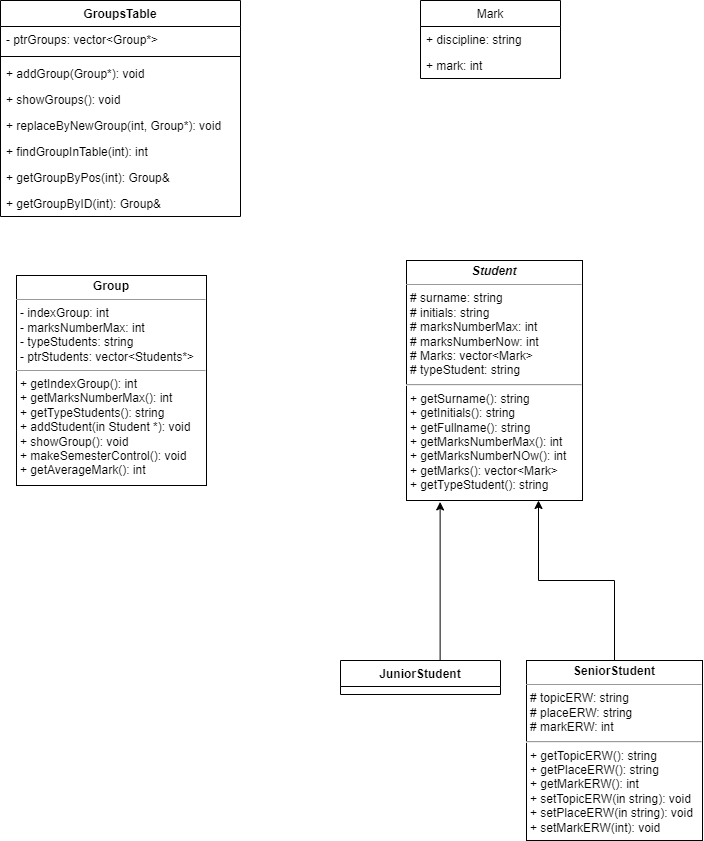

The diagram above was exported from draw.io. Its source (the exported page's mxGraphModel, read from the mxfile embedded in the PNG):
<mxGraphModel dx="1313" dy="726" grid="1" gridSize="10" guides="1" tooltips="1" connect="1" arrows="1" fold="1" page="1" pageScale="1" pageWidth="827" pageHeight="1169" math="0" shadow="0">
  <root>
    <mxCell id="0" />
    <mxCell id="1" parent="0" />
    <mxCell id="7oBES8A66MWeT0Wgn5VT-2" value="&lt;p style=&quot;margin:0px;margin-top:4px;text-align:center;&quot;&gt;&lt;b&gt;Group&lt;/b&gt;&lt;/p&gt;&lt;hr size=&quot;1&quot;&gt;&lt;p style=&quot;margin:0px;margin-left:4px;&quot;&gt;- indexGroup: int&lt;/p&gt;&lt;p style=&quot;margin:0px;margin-left:4px;&quot;&gt;- marksNumberMax: int&lt;/p&gt;&lt;p style=&quot;margin:0px;margin-left:4px;&quot;&gt;- typeStudents: string&lt;/p&gt;&lt;p style=&quot;margin:0px;margin-left:4px;&quot;&gt;- ptrStudents: vector&amp;lt;Students*&amp;gt;&lt;/p&gt;&lt;hr size=&quot;1&quot;&gt;&lt;p style=&quot;margin:0px;margin-left:4px;&quot;&gt;+ getIndexGroup(): int&lt;/p&gt;&lt;p style=&quot;margin:0px;margin-left:4px;&quot;&gt;+ getMarksNumberMax(): int&lt;/p&gt;&lt;p style=&quot;margin:0px;margin-left:4px;&quot;&gt;+ getTypeStudents(): string&lt;/p&gt;&lt;p style=&quot;margin:0px;margin-left:4px;&quot;&gt;+ addStudent(in Student *): void&lt;/p&gt;&lt;p style=&quot;margin:0px;margin-left:4px;&quot;&gt;+ showGroup(): void&lt;/p&gt;&lt;p style=&quot;margin:0px;margin-left:4px;&quot;&gt;+ makeSemesterControl(): void&lt;/p&gt;&lt;p style=&quot;margin:0px;margin-left:4px;&quot;&gt;+ getAverageMark(): int&lt;/p&gt;&lt;p style=&quot;margin:0px;margin-left:4px;&quot;&gt;&lt;br&gt;&lt;/p&gt;" style="verticalAlign=top;align=left;overflow=fill;fontSize=12;fontFamily=Helvetica;html=1;" parent="1" vertex="1">
      <mxGeometry x="106" y="345" width="190" height="210" as="geometry" />
    </mxCell>
    <mxCell id="7oBES8A66MWeT0Wgn5VT-9" value="&lt;p style=&quot;margin:0px;margin-top:4px;text-align:center;&quot;&gt;&lt;b&gt;&lt;i&gt;Student&lt;/i&gt;&lt;/b&gt;&lt;/p&gt;&lt;hr size=&quot;1&quot;&gt;&lt;p style=&quot;margin:0px;margin-left:4px;&quot;&gt;# surname: string&lt;/p&gt;&lt;p style=&quot;margin:0px;margin-left:4px;&quot;&gt;# initials: string&lt;/p&gt;&lt;p style=&quot;margin:0px;margin-left:4px;&quot;&gt;# marksNumberMax: int&lt;/p&gt;&lt;p style=&quot;margin:0px;margin-left:4px;&quot;&gt;# marksNumberNow: int&lt;/p&gt;&lt;p style=&quot;margin:0px;margin-left:4px;&quot;&gt;# Marks: vector&amp;lt;Mark&amp;gt;&lt;/p&gt;&lt;p style=&quot;margin:0px;margin-left:4px;&quot;&gt;# typeStudent: string&lt;/p&gt;&lt;hr&gt;&lt;p style=&quot;margin:0px;margin-left:4px;&quot;&gt;&lt;span style=&quot;background-color: initial;&quot;&gt;+ getSurname(): string&lt;/span&gt;&lt;/p&gt;&lt;p style=&quot;margin:0px;margin-left:4px;&quot;&gt;&lt;span style=&quot;background-color: initial;&quot;&gt;+ getInitials(): string&lt;br&gt;+ getFullname(): string&lt;/span&gt;&lt;/p&gt;&lt;p style=&quot;margin:0px;margin-left:4px;&quot;&gt;&lt;span style=&quot;background-color: initial;&quot;&gt;+ getMarksNumberMax(): int&lt;/span&gt;&lt;/p&gt;&lt;p style=&quot;margin:0px;margin-left:4px;&quot;&gt;+ getMarksNumberNOw(): int&lt;span style=&quot;background-color: initial;&quot;&gt;&lt;br&gt;&lt;/span&gt;&lt;/p&gt;&lt;p style=&quot;margin:0px;margin-left:4px;&quot;&gt;+ getMarks(): vector&amp;lt;Mark&amp;gt;&lt;/p&gt;&lt;p style=&quot;margin:0px;margin-left:4px;&quot;&gt;+ getTypeStudent(): string&lt;/p&gt;" style="verticalAlign=top;align=left;overflow=fill;fontSize=12;fontFamily=Helvetica;html=1;" parent="1" vertex="1">
      <mxGeometry x="496" y="330" width="176" height="240" as="geometry" />
    </mxCell>
    <mxCell id="y6cG6wt4lXcn1GHFUka9-5" style="edgeStyle=orthogonalEdgeStyle;rounded=0;orthogonalLoop=1;jettySize=auto;html=1;entryX=0.191;entryY=1.006;entryDx=0;entryDy=0;entryPerimeter=0;" edge="1" parent="1" target="7oBES8A66MWeT0Wgn5VT-9">
      <mxGeometry relative="1" as="geometry">
        <mxPoint x="486" y="730" as="sourcePoint" />
      </mxGeometry>
    </mxCell>
    <mxCell id="7oBES8A66MWeT0Wgn5VT-13" value="JuniorStudent" style="swimlane;fontStyle=1;align=center;verticalAlign=top;childLayout=stackLayout;horizontal=1;startSize=26;horizontalStack=0;resizeParent=1;resizeParentMax=0;resizeLast=0;collapsible=1;marginBottom=0;" parent="1" vertex="1">
      <mxGeometry x="430" y="730" width="160" height="34" as="geometry" />
    </mxCell>
    <mxCell id="y6cG6wt4lXcn1GHFUka9-2" style="edgeStyle=orthogonalEdgeStyle;rounded=0;orthogonalLoop=1;jettySize=auto;html=1;entryX=0.75;entryY=1;entryDx=0;entryDy=0;" edge="1" parent="1" source="7oBES8A66MWeT0Wgn5VT-30" target="7oBES8A66MWeT0Wgn5VT-9">
      <mxGeometry relative="1" as="geometry" />
    </mxCell>
    <mxCell id="7oBES8A66MWeT0Wgn5VT-30" value="&lt;p style=&quot;margin:0px;margin-top:4px;text-align:center;&quot;&gt;&lt;b&gt;SeniorStudent&lt;/b&gt;&lt;/p&gt;&lt;hr size=&quot;1&quot;&gt;&lt;p style=&quot;margin:0px;margin-left:4px;&quot;&gt;# topicERW: string&lt;br style=&quot;padding: 0px; margin: 0px;&quot;&gt;# placeERW: string&lt;br style=&quot;padding: 0px; margin: 0px;&quot;&gt;# markERW: int&lt;/p&gt;&lt;hr&gt;&lt;p style=&quot;margin:0px;margin-left:4px;&quot;&gt;+ getTopicERW(): string&lt;br style=&quot;padding: 0px; margin: 0px;&quot;&gt;+ getPlaceERW(): string&lt;br style=&quot;padding: 0px; margin: 0px;&quot;&gt;+ getMarkERW(): int&lt;br style=&quot;padding: 0px; margin: 0px;&quot;&gt;+ setTopicERW(in string): void&lt;br style=&quot;padding: 0px; margin: 0px;&quot;&gt;+ setPlaceERW(in string): void&lt;br style=&quot;padding: 0px; margin: 0px;&quot;&gt;+ setMarkERW(int): void&lt;br&gt;&lt;/p&gt;" style="verticalAlign=top;align=left;overflow=fill;fontSize=12;fontFamily=Helvetica;html=1;" parent="1" vertex="1">
      <mxGeometry x="616" y="730" width="176" height="180" as="geometry" />
    </mxCell>
    <mxCell id="7oBES8A66MWeT0Wgn5VT-32" value="Mark" style="swimlane;fontStyle=0;childLayout=stackLayout;horizontal=1;startSize=26;fillColor=none;horizontalStack=0;resizeParent=1;resizeParentMax=0;resizeLast=0;collapsible=1;marginBottom=0;" parent="1" vertex="1">
      <mxGeometry x="510" y="70" width="140" height="78" as="geometry" />
    </mxCell>
    <mxCell id="7oBES8A66MWeT0Wgn5VT-33" value="+ discipline: string" style="text;strokeColor=none;fillColor=none;align=left;verticalAlign=top;spacingLeft=4;spacingRight=4;overflow=hidden;rotatable=0;points=[[0,0.5],[1,0.5]];portConstraint=eastwest;" parent="7oBES8A66MWeT0Wgn5VT-32" vertex="1">
      <mxGeometry y="26" width="140" height="26" as="geometry" />
    </mxCell>
    <mxCell id="7oBES8A66MWeT0Wgn5VT-35" value="+ mark: int" style="text;strokeColor=none;fillColor=none;align=left;verticalAlign=top;spacingLeft=4;spacingRight=4;overflow=hidden;rotatable=0;points=[[0,0.5],[1,0.5]];portConstraint=eastwest;" parent="7oBES8A66MWeT0Wgn5VT-32" vertex="1">
      <mxGeometry y="52" width="140" height="26" as="geometry" />
    </mxCell>
    <mxCell id="y6cG6wt4lXcn1GHFUka9-44" value="GroupsTable" style="swimlane;fontStyle=1;align=center;verticalAlign=top;childLayout=stackLayout;horizontal=1;startSize=26;horizontalStack=0;resizeParent=1;resizeParentMax=0;resizeLast=0;collapsible=1;marginBottom=0;" vertex="1" parent="1">
      <mxGeometry x="90" y="70" width="240" height="216" as="geometry" />
    </mxCell>
    <mxCell id="y6cG6wt4lXcn1GHFUka9-45" value="- ptrGroups: vector&lt;Group*&gt;&#10;" style="text;strokeColor=none;fillColor=none;align=left;verticalAlign=top;spacingLeft=4;spacingRight=4;overflow=hidden;rotatable=0;points=[[0,0.5],[1,0.5]];portConstraint=eastwest;" vertex="1" parent="y6cG6wt4lXcn1GHFUka9-44">
      <mxGeometry y="26" width="240" height="26" as="geometry" />
    </mxCell>
    <mxCell id="y6cG6wt4lXcn1GHFUka9-46" value="" style="line;strokeWidth=1;fillColor=none;align=left;verticalAlign=middle;spacingTop=-1;spacingLeft=3;spacingRight=3;rotatable=0;labelPosition=right;points=[];portConstraint=eastwest;strokeColor=inherit;" vertex="1" parent="y6cG6wt4lXcn1GHFUka9-44">
      <mxGeometry y="52" width="240" height="8" as="geometry" />
    </mxCell>
    <mxCell id="y6cG6wt4lXcn1GHFUka9-47" value="+ addGroup(Group*): void&#10;" style="text;strokeColor=none;fillColor=none;align=left;verticalAlign=top;spacingLeft=4;spacingRight=4;overflow=hidden;rotatable=0;points=[[0,0.5],[1,0.5]];portConstraint=eastwest;" vertex="1" parent="y6cG6wt4lXcn1GHFUka9-44">
      <mxGeometry y="60" width="240" height="26" as="geometry" />
    </mxCell>
    <mxCell id="y6cG6wt4lXcn1GHFUka9-49" value="+ showGroups(): void" style="text;strokeColor=none;fillColor=none;align=left;verticalAlign=top;spacingLeft=4;spacingRight=4;overflow=hidden;rotatable=0;points=[[0,0.5],[1,0.5]];portConstraint=eastwest;" vertex="1" parent="y6cG6wt4lXcn1GHFUka9-44">
      <mxGeometry y="86" width="240" height="26" as="geometry" />
    </mxCell>
    <mxCell id="y6cG6wt4lXcn1GHFUka9-57" value="+ replaceByNewGroup(int, Group*): void" style="text;strokeColor=none;fillColor=none;align=left;verticalAlign=top;spacingLeft=4;spacingRight=4;overflow=hidden;rotatable=0;points=[[0,0.5],[1,0.5]];portConstraint=eastwest;" vertex="1" parent="y6cG6wt4lXcn1GHFUka9-44">
      <mxGeometry y="112" width="240" height="26" as="geometry" />
    </mxCell>
    <mxCell id="y6cG6wt4lXcn1GHFUka9-48" value="+ findGroupInTable(int): int" style="text;strokeColor=none;fillColor=none;align=left;verticalAlign=top;spacingLeft=4;spacingRight=4;overflow=hidden;rotatable=0;points=[[0,0.5],[1,0.5]];portConstraint=eastwest;" vertex="1" parent="y6cG6wt4lXcn1GHFUka9-44">
      <mxGeometry y="138" width="240" height="26" as="geometry" />
    </mxCell>
    <mxCell id="y6cG6wt4lXcn1GHFUka9-50" value="+ getGroupByPos(int): Group&amp;" style="text;strokeColor=none;fillColor=none;align=left;verticalAlign=top;spacingLeft=4;spacingRight=4;overflow=hidden;rotatable=0;points=[[0,0.5],[1,0.5]];portConstraint=eastwest;" vertex="1" parent="y6cG6wt4lXcn1GHFUka9-44">
      <mxGeometry y="164" width="240" height="26" as="geometry" />
    </mxCell>
    <mxCell id="y6cG6wt4lXcn1GHFUka9-52" value="+ getGroupByID(int): Group&amp;" style="text;strokeColor=none;fillColor=none;align=left;verticalAlign=top;spacingLeft=4;spacingRight=4;overflow=hidden;rotatable=0;points=[[0,0.5],[1,0.5]];portConstraint=eastwest;" vertex="1" parent="y6cG6wt4lXcn1GHFUka9-44">
      <mxGeometry y="190" width="240" height="26" as="geometry" />
    </mxCell>
  </root>
</mxGraphModel>